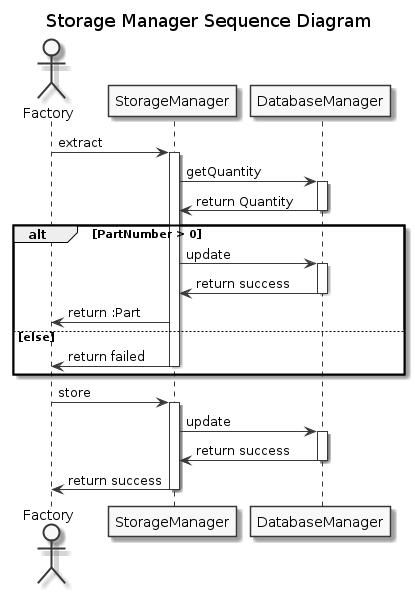

The diagram above was rendered by PlantUML. Its source (embedded in the PNG):
@startuml
skinparam linetype ortho
skinparam Monochrome true
skinparam classAttributeIconSize 0

title Storage Manager Sequence Diagram
Actor Factory 

Factory->StorageManager: extract
activate StorageManager

StorageManager -> DatabaseManager: getQuantity
activate DatabaseManager
DatabaseManager -> StorageManager: return Quantity
deactivate DatabaseManager

alt PartNumber > 0
StorageManager -> DatabaseManager: update
activate DatabaseManager
DatabaseManager -> StorageManager: return success
deactivate DatabaseManager

StorageManager -> Factory: return :Part
 

else else

    StorageManager -> Factory: return failed
    deactivate StorageManager
    end


Factory->StorageManager: store
activate StorageManager

StorageManager -> DatabaseManager: update
activate DatabaseManager
DatabaseManager -> StorageManager: return success
deactivate DatabaseManager

StorageManager -> Factory: return success
deactivate StorageManager


@enduml